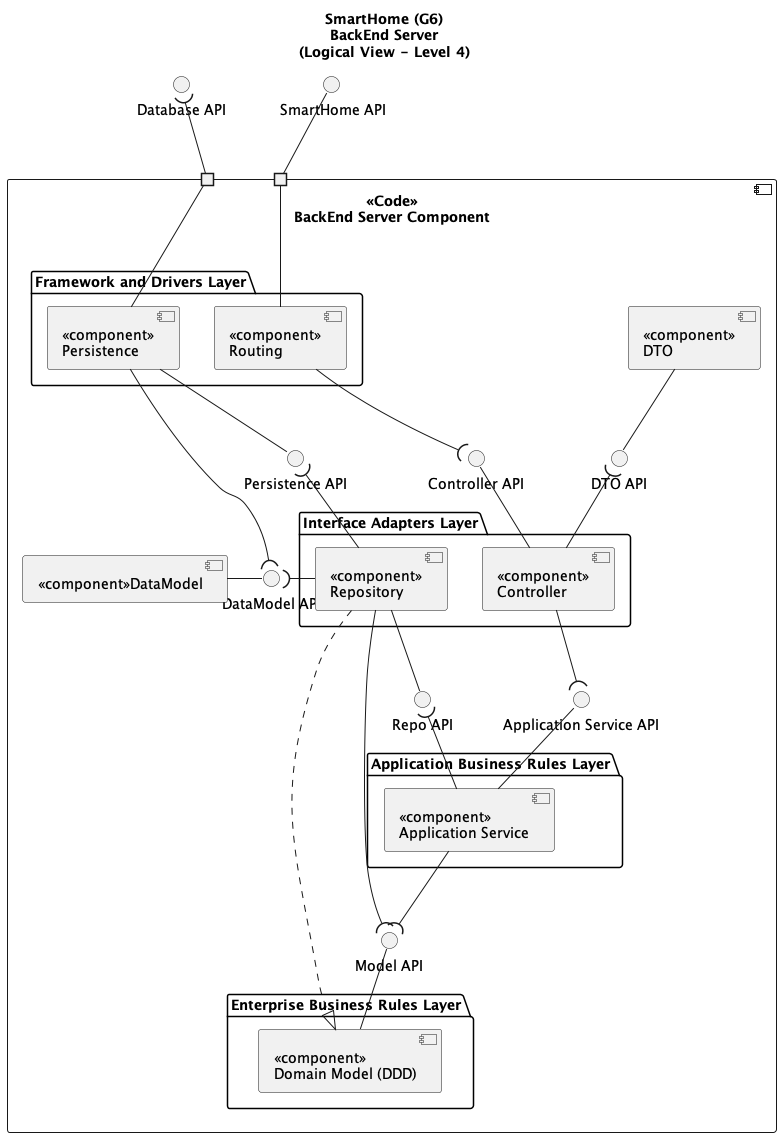

The diagram above was rendered by PlantUML. Its source (embedded in the PNG):
@startuml
'https://plantuml.com/component-diagram

title SmartHome (G6)\nBackEnd Server\n(Logical View - Level 4)

component "<<Code>>\nBackEnd Server Component" as BE{

package "Framework and Drivers Layer" as FDL{
component "<<component>>\nPersistence" as PERS{
}
component "<<component>>\nRouting" as ROUT{
}
}

package "Interface Adapters Layer" as IAL{
component "<<component>>\nController" as CONT{
}
component "<<component>>\nRepository" as REPO{
}
}
package "Application Business Rules Layer" as ABR{
component "<<component>>\nApplication Service" as SERV{
}
}
package "Enterprise Business Rules Layer" as EBR{
component "<<component>>\nDomain Model (DDD)" as DOMAIN{
}
}
component "<<component>>DataModel" as DATAMODEL{
}
component "<<component>>\nDTO" as DTO{
}
interface "Controller API" as CONTAPI
interface "DataModel API" as DATAMODELAPI
interface "Persistence API" as PERSAPI
interface "Application Service API" as APPSERVAPI
interface "DTO API" as DTOAPI
interface "Model API" as MODELAPI
interface "Repo API" as REPOAPI
portin " " as BP1
portin " " as BP5
}

/'REST API'/
ROUT --- BP1
BP1 -u- " SmartHome API"

/'Persistence'/
PERS -- BP5
PERS -- PERSAPI
PERSAPI )-- REPO
PERS --( DATAMODELAPI
DATAMODELAPI -l- DATAMODEL

/'Routing Controller'/
ROUT --( CONTAPI
CONTAPI -- CONT

/'Controller Service'/
CONT --( APPSERVAPI
APPSERVAPI -d- SERV
CONT -up-( DTOAPI
DTOAPI -up- DTO

/'Service Domain'/
SERV --( MODELAPI
MODELAPI -- DOMAIN

/'Repo Model'/
REPO -- REPOAPI
REPO --( MODELAPI
REPOAPI )-- SERV
REPO .|> DOMAIN

/'Repo Persistence'/
REPO -l-( DATAMODELAPI


/'Exterior connections'/
BP5 -u-( "Database API"

@enduml